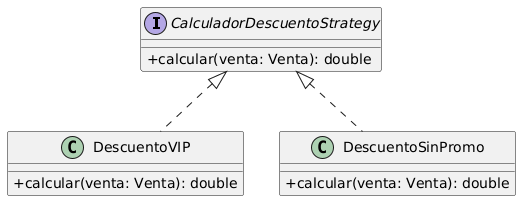

The diagram above was rendered by PlantUML. Its source (embedded in the PNG):
@startuml
skinparam classAttributeIconSize 0

interface CalculadorDescuentoStrategy {
    + calcular(venta: Venta): double
}

class DescuentoVIP {
    + calcular(venta: Venta): double
}

class DescuentoSinPromo {
    + calcular(venta: Venta): double
}

CalculadorDescuentoStrategy <|.. DescuentoVIP
CalculadorDescuentoStrategy <|.. DescuentoSinPromo
@enduml